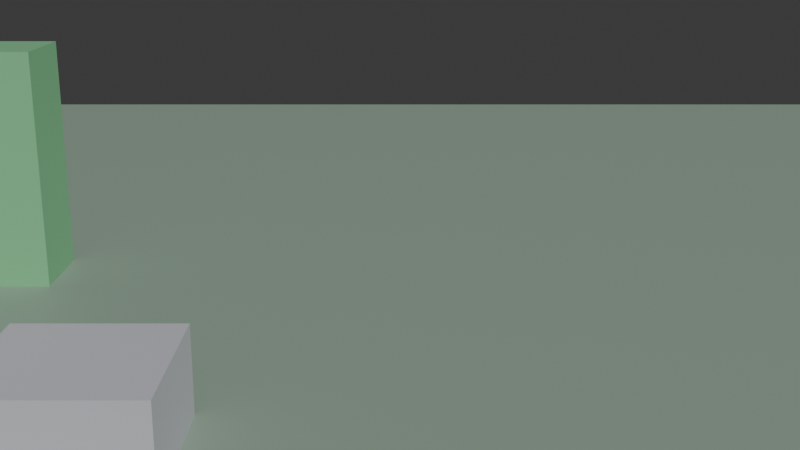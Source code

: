 # Source: blend.blend  (saved by Blender 4.5.91; exported with 4.5.12 LTS)
import bpy
from mathutils import Matrix  # noqa: F401  (used for matrix-valued properties, if any)

bpy.ops.wm.read_factory_settings(use_empty=True)
scene = bpy.context.scene
scene.name = '资产第一关'

# ---- collections
col_collection = bpy.data.collections.new('Collection'); scene.collection.children.link(col_collection)
col_001 = bpy.data.collections.new('资产.001'); scene.collection.children.link(col_001)

# ---- materials (node trees are filled in below, after node groups)
mat_x = bpy.data.materials.new('地面_材质')
mat_x_1 = bpy.data.materials.new('玩家_材质')
mat_x_2 = bpy.data.materials.new('树_本体_材质')
mat_1 = bpy.data.materials.new('树_实例1_材质')
mat_2 = bpy.data.materials.new('树_实例2_材质')
mat_x_3 = bpy.data.materials.new('石头_本体_材质')

# ---- material node trees
mat_x.use_nodes = True; mat_x.node_tree.nodes.clear()
_N = mat_x.node_tree.nodes; _L = mat_x.node_tree.links
n0 = _N.new('ShaderNodeBsdfPrincipled'); n0.name = 'Principled BSDF'; n0.location = (-200, 100)
n0.inputs[0].default_value = (0.28, 0.38, 0.3, 1.0)
n1 = _N.new('ShaderNodeOutputMaterial'); n1.name = 'Material Output'; n1.location = (200, 100)
_L.new(n0.outputs[0], n1.inputs[0])
n1.is_active_output = True
mat_x_1.use_nodes = True; mat_x_1.node_tree.nodes.clear()
_N = mat_x_1.node_tree.nodes; _L = mat_x_1.node_tree.links
n0 = _N.new('ShaderNodeBsdfPrincipled'); n0.name = 'Principled BSDF'; n0.location = (-200, 100)
n0.inputs[0].default_value = (0.95, 0.55, 0.25, 1.0)
n1 = _N.new('ShaderNodeOutputMaterial'); n1.name = 'Material Output'; n1.location = (200, 100)
_L.new(n0.outputs[0], n1.inputs[0])
n1.is_active_output = True
mat_x_2.use_nodes = True; mat_x_2.node_tree.nodes.clear()
_N = mat_x_2.node_tree.nodes; _L = mat_x_2.node_tree.links
n0 = _N.new('ShaderNodeBsdfPrincipled'); n0.name = 'Principled BSDF'; n0.location = (-200, 100)
n0.inputs[0].default_value = (0.22, 0.55, 0.28, 1.0)
n1 = _N.new('ShaderNodeOutputMaterial'); n1.name = 'Material Output'; n1.location = (200, 100)
_L.new(n0.outputs[0], n1.inputs[0])
n1.is_active_output = True
mat_1.use_nodes = True; mat_1.node_tree.nodes.clear()
_N = mat_1.node_tree.nodes; _L = mat_1.node_tree.links
n0 = _N.new('ShaderNodeBsdfPrincipled'); n0.name = 'Principled BSDF'; n0.location = (-200, 100)
n0.inputs[0].default_value = (0.22, 0.55, 0.28, 1.0)
n1 = _N.new('ShaderNodeOutputMaterial'); n1.name = 'Material Output'; n1.location = (200, 100)
_L.new(n0.outputs[0], n1.inputs[0])
n1.is_active_output = True
mat_2.use_nodes = True; mat_2.node_tree.nodes.clear()
_N = mat_2.node_tree.nodes; _L = mat_2.node_tree.links
n0 = _N.new('ShaderNodeBsdfPrincipled'); n0.name = 'Principled BSDF'; n0.location = (-200, 100)
n0.inputs[0].default_value = (0.22, 0.55, 0.28, 1.0)
n1 = _N.new('ShaderNodeOutputMaterial'); n1.name = 'Material Output'; n1.location = (200, 100)
_L.new(n0.outputs[0], n1.inputs[0])
n1.is_active_output = True
mat_x_3.use_nodes = True; mat_x_3.node_tree.nodes.clear()
_N = mat_x_3.node_tree.nodes; _L = mat_x_3.node_tree.links
n0 = _N.new('ShaderNodeBsdfPrincipled'); n0.name = 'Principled BSDF'; n0.location = (-200, 100)
n0.inputs[0].default_value = (0.55, 0.55, 0.6, 1.0)
n1 = _N.new('ShaderNodeOutputMaterial'); n1.name = 'Material Output'; n1.location = (200, 100)
_L.new(n0.outputs[0], n1.inputs[0])
n1.is_active_output = True

# ---- world
world_world = bpy.data.worlds.new('World'); scene.world = world_world
world_world.use_nodes = True; world_world.node_tree.nodes.clear()
_N = world_world.node_tree.nodes; _L = world_world.node_tree.links
n0 = _N.new('ShaderNodeOutputWorld'); n0.name = 'World Output'; n0.location = (200, 100)
n1 = _N.new('ShaderNodeBackground'); n1.name = 'Background'; n1.location = (-200, 100)
n1.inputs[0].default_value = (0.05088, 0.05088, 0.05088, 1.0)
_L.new(n1.outputs[0], n0.inputs[0])
n0.is_active_output = True
world_world.color = (0.05088, 0.05088, 0.05088)
world_world.sun_shadow_jitter_overblur = 0.0

# ---- cameras
cam_x = bpy.data.cameras.new('侧视机位数据')
cam_x_1 = bpy.data.cameras.new('俯瞰机位数据')
cam_x_2 = bpy.data.cameras.new('轨道相机数据')

# ---- lights
light_x = bpy.data.lights.new('太阳光数据', 'SUN')
light_x.energy = 3.0

# ---- meshes
me_x = bpy.data.meshes.new('地面网格')
me_x.from_pydata([(-13.0, -13.0, -0.2), (-13.0, -13.0, 0.2), (-13.0, 13.0, -0.2), (-13.0, 13.0, 0.2), (13.0, -13.0, -0.2), (13.0, -13.0, 0.2), (13.0, 13.0, -0.2), (13.0, 13.0, 0.2)], [], [(0, 1, 3, 2), (2, 3, 7, 6), (6, 7, 5, 4), (4, 5, 1, 0), (2, 6, 4, 0), (7, 3, 1, 5)])
me_x.materials.append(mat_x)
me_x.update()
me_x_1 = bpy.data.meshes.new('玩家网格')
me_x_1.from_pydata([(-0.5, -0.5, -0.8), (-0.5, -0.5, 0.8), (-0.5, 0.5, -0.8), (-0.5, 0.5, 0.8), (0.5, -0.5, -0.8), (0.5, -0.5, 0.8), (0.5, 0.5, -0.8), (0.5, 0.5, 0.8)], [], [(0, 1, 3, 2), (2, 3, 7, 6), (6, 7, 5, 4), (4, 5, 1, 0), (2, 6, 4, 0), (7, 3, 1, 5)])
me_x_1.materials.append(mat_x_1)
me_x_1.update()
me_x_2 = bpy.data.meshes.new('树_本体网格')
me_x_2.from_pydata([(-0.6, -0.6, -1.6), (-0.6, -0.6, 1.6), (-0.6, 0.6, -1.6), (-0.6, 0.6, 1.6), (0.6, -0.6, -1.6), (0.6, -0.6, 1.6), (0.6, 0.6, -1.6), (0.6, 0.6, 1.6)], [], [(0, 1, 3, 2), (2, 3, 7, 6), (6, 7, 5, 4), (4, 5, 1, 0), (2, 6, 4, 0), (7, 3, 1, 5)])
me_x_2.materials.append(mat_x_2)
me_x_2.update()
me_1 = bpy.data.meshes.new('树_实例1网格')
me_1.from_pydata([(-0.6, -0.6, -1.6), (-0.6, -0.6, 1.6), (-0.6, 0.6, -1.6), (-0.6, 0.6, 1.6), (0.6, -0.6, -1.6), (0.6, -0.6, 1.6), (0.6, 0.6, -1.6), (0.6, 0.6, 1.6)], [], [(0, 1, 3, 2), (2, 3, 7, 6), (6, 7, 5, 4), (4, 5, 1, 0), (2, 6, 4, 0), (7, 3, 1, 5)])
me_1.materials.append(mat_1)
me_1.update()
me_2 = bpy.data.meshes.new('树_实例2网格')
me_2.from_pydata([(-0.6, -0.6, -1.6), (-0.6, -0.6, 1.6), (-0.6, 0.6, -1.6), (-0.6, 0.6, 1.6), (0.6, -0.6, -1.6), (0.6, -0.6, 1.6), (0.6, 0.6, -1.6), (0.6, 0.6, 1.6)], [], [(0, 1, 3, 2), (2, 3, 7, 6), (6, 7, 5, 4), (4, 5, 1, 0), (2, 6, 4, 0), (7, 3, 1, 5)])
me_2.materials.append(mat_2)
me_2.update()
me_x_3 = bpy.data.meshes.new('石头_本体网格')
me_x_3.from_pydata([(-0.9, -0.9, -0.5), (-0.9, -0.9, 0.5), (-0.9, 0.9, -0.5), (-0.9, 0.9, 0.5), (0.9, -0.9, -0.5), (0.9, -0.9, 0.5), (0.9, 0.9, -0.5), (0.9, 0.9, 0.5)], [], [(0, 1, 3, 2), (2, 3, 7, 6), (6, 7, 5, 4), (4, 5, 1, 0), (2, 6, 4, 0), (7, 3, 1, 5)])
me_x_3.materials.append(mat_x_3)
me_x_3.update()

# ---- curves / text
cu_x = bpy.data.curves.new('资产轨道数据', 'CURVE')
cu_x.dimensions = '3D'
_sp = cu_x.splines.new('BEZIER'); _sp.bezier_points.add(3)
_sp.bezier_points.foreach_set('co', [-10.0, -12.0, 3.0, -3.0, -15.0, 5.5, 3.0, -15.0, 5.5, 10.0, -12.0, 3.0])
_sp.bezier_points.foreach_set('handle_left', [-12.73, -10.83, 2.024, -6.029, -14.39, 4.996, 0.7329, -15.45, 5.877, 7.267, -13.17, 3.976])
_sp.bezier_points.foreach_set('handle_right', [-7.267, -13.17, 3.976, -0.7329, -15.45, 5.877, 6.029, -14.39, 4.996, 12.73, -10.83, 2.024])
for _p, _l, _r in zip(_sp.bezier_points, ['AUTO', 'AUTO', 'AUTO', 'AUTO'], ['AUTO', 'AUTO', 'AUTO', 'AUTO']): _p.handle_left_type = _l; _p.handle_right_type = _r
cu_x.fill_mode = 'FULL'

# ---- objects
ob_x = bpy.data.objects.new('地面', me_x)
ob_x_1 = bpy.data.objects.new('玩家', me_x_1)
ob_x_2 = bpy.data.objects.new('侧视机位', cam_x)
ob_x_3 = bpy.data.objects.new('俯瞰机位', cam_x_1)
ob_x_4 = bpy.data.objects.new('资产轨道', cu_x)
ob_x_5 = bpy.data.objects.new('轨道相机', cam_x_2)
ob_x_6 = bpy.data.objects.new('太阳光', light_x)
ob_x_7 = bpy.data.objects.new('树_本体', me_x_2)
ob_1 = bpy.data.objects.new('树_实例1', me_1)
ob_2 = bpy.data.objects.new('树_实例2', me_2)
ob_x_8 = bpy.data.objects.new('石头_本体', me_x_3)

# ---- transforms, parenting, visibility, modifiers, constraints
ob_x.location = (0.0, 0.0, -0.2)
ob_x_1.location = (0.0, -10.0, 0.8)
ob_x_2.location = (0.0, -16.0, 5.0)
ob_x_2.rotation_euler = (1.292, 0.0, 0.0)
ob_x_3.location = (0.0, -8.0, 18.0)
ob_x_3.rotation_euler = (0.3491, 0.0, 0.0)
ob_x_4.location = (0.0, 0.0, 0.0)
ob_x_5.location = (-10.0, -12.0, 3.0)
ob_x_5.rotation_euler = (1.396, 0.0, 0.3491)
ob_x_6.location = (0.0, 0.0, 0.0)
ob_x_6.rotation_euler = (0.8727, 0.0, 0.5236)
ob_x_7.location = (-8.0, -4.0, 1.6)
ob_1.location = (-10.6, -1.0, 1.6)
ob_2.location = (-5.4, -1.0, 1.6)
ob_x_8.location = (-3.0, -6.5, 0.5)

# ---- collection membership
scene.collection.objects.link(ob_x)
scene.collection.objects.link(ob_x_1)
scene.collection.objects.link(ob_x_2)
scene.collection.objects.link(ob_x_3)
scene.collection.objects.link(ob_x_4)
scene.collection.objects.link(ob_x_5)
scene.collection.objects.link(ob_x_6)
col_001.objects.link(ob_x_7)
col_001.objects.link(ob_1)
col_001.objects.link(ob_2)
col_001.objects.link(ob_x_8)

# ---- scene / render settings (as saved in the file)
scene.camera = ob_x_2
scene.frame_start = 1; scene.frame_end = 250; scene.frame_set(1)
scene.render.engine = 'BLENDER_EEVEE_NEXT'
bpy.context.view_layer.update()
